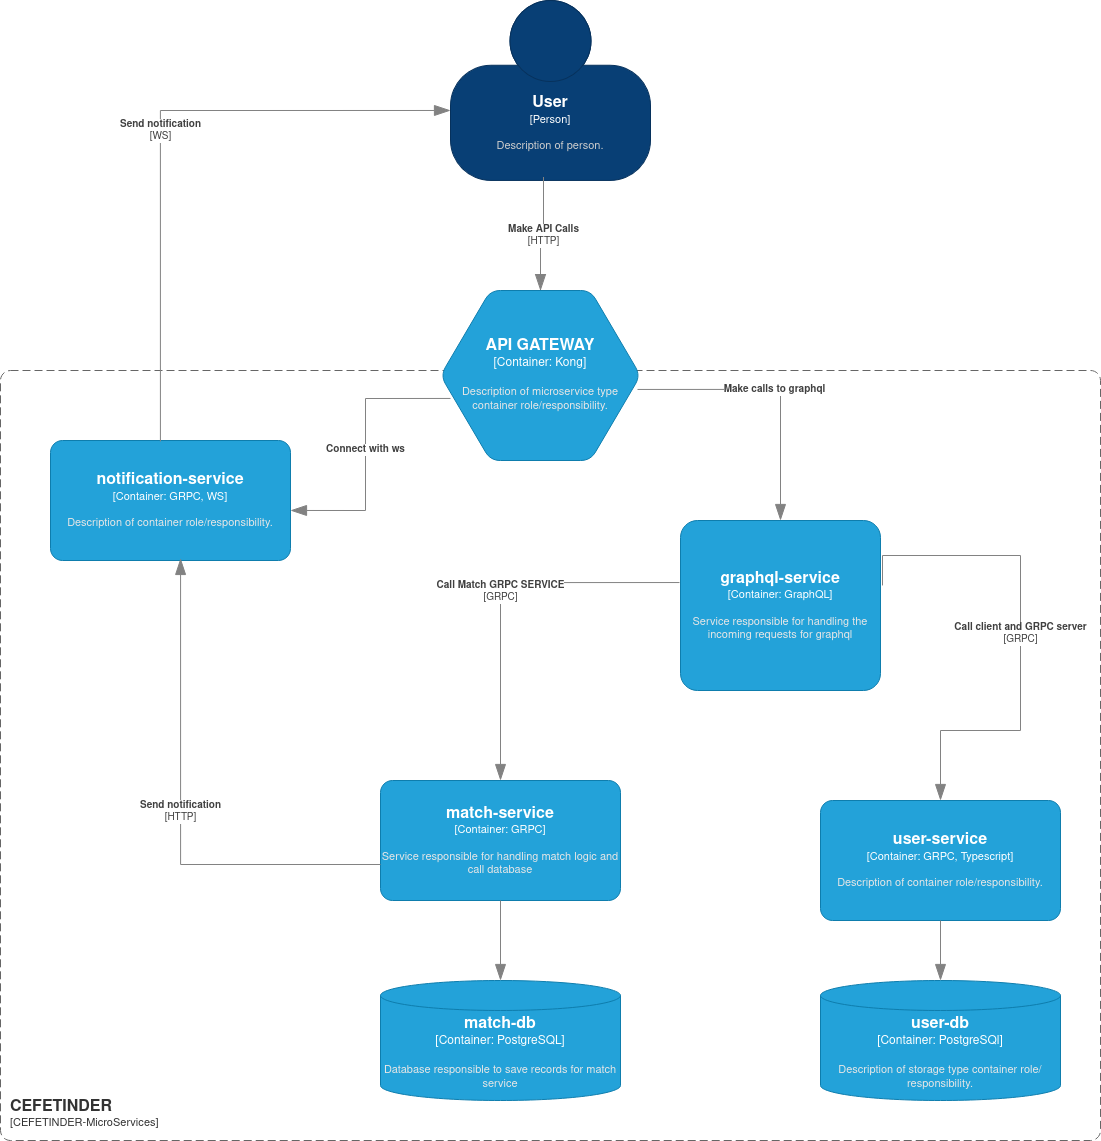

The diagram above was exported from draw.io. Its source (the exported page's mxGraphModel, read from the mxfile embedded in the PNG):
<mxGraphModel dx="1402" dy="747" grid="1" gridSize="10" guides="1" tooltips="1" connect="1" arrows="1" fold="1" page="1" pageScale="1" pageWidth="1100" pageHeight="1700" math="0" shadow="0">
  <root>
    <mxCell id="0" />
    <mxCell id="1" parent="0" />
    <object placeholders="1" c4Name="User" c4Type="Person" c4Description="Description of person." label="&lt;font style=&quot;font-size: 16px&quot;&gt;&lt;b&gt;%c4Name%&lt;/b&gt;&lt;/font&gt;&lt;div&gt;[%c4Type%]&lt;/div&gt;&lt;br&gt;&lt;div&gt;&lt;font style=&quot;font-size: 11px&quot;&gt;&lt;font color=&quot;#cccccc&quot;&gt;%c4Description%&lt;/font&gt;&lt;/div&gt;" id="dCT1YNS4G6g0K7DHoa1N-1">
      <mxCell style="html=1;fontSize=11;dashed=0;whiteSpace=wrap;fillColor=#083F75;strokeColor=#06315C;fontColor=#ffffff;shape=mxgraph.c4.person2;align=center;metaEdit=1;points=[[0.5,0,0],[1,0.5,0],[1,0.75,0],[0.75,1,0],[0.5,1,0],[0.25,1,0],[0,0.75,0],[0,0.5,0]];resizable=0;" vertex="1" parent="1">
        <mxGeometry x="450" y="80" width="200" height="180" as="geometry" />
      </mxCell>
    </object>
    <object placeholders="1" c4Type="Relationship" c4Technology="HTTP" c4Description="Make API Calls" label="&lt;div style=&quot;text-align: left&quot;&gt;&lt;div style=&quot;text-align: center&quot;&gt;&lt;b&gt;%c4Description%&lt;/b&gt;&lt;/div&gt;&lt;div style=&quot;text-align: center&quot;&gt;[%c4Technology%]&lt;/div&gt;&lt;/div&gt;" id="dCT1YNS4G6g0K7DHoa1N-3">
      <mxCell style="endArrow=blockThin;html=1;fontSize=10;fontColor=#404040;strokeWidth=1;endFill=1;strokeColor=#828282;elbow=vertical;metaEdit=1;endSize=14;startSize=14;jumpStyle=arc;jumpSize=16;rounded=0;edgeStyle=orthogonalEdgeStyle;exitX=0.465;exitY=0.983;exitDx=0;exitDy=0;exitPerimeter=0;entryX=0.5;entryY=0;entryDx=0;entryDy=0;entryPerimeter=0;" edge="1" parent="1" source="dCT1YNS4G6g0K7DHoa1N-1" target="dCT1YNS4G6g0K7DHoa1N-30">
        <mxGeometry width="240" relative="1" as="geometry">
          <mxPoint x="520" y="280" as="sourcePoint" />
          <mxPoint x="530" y="340" as="targetPoint" />
        </mxGeometry>
      </mxCell>
    </object>
    <object placeholders="1" c4Name="CEFETINDER" c4Type="" c4Application="CEFETINDER-MicroServices" label="&lt;font style=&quot;font-size: 16px&quot;&gt;&lt;b&gt;&lt;div style=&quot;text-align: left&quot;&gt;%c4Name%&lt;/div&gt;&lt;/b&gt;&lt;/font&gt;&lt;div style=&quot;text-align: left&quot;&gt;[%c4Application%]&lt;/div&gt;" id="dCT1YNS4G6g0K7DHoa1N-4">
      <mxCell style="rounded=1;fontSize=11;whiteSpace=wrap;html=1;dashed=1;arcSize=20;fillColor=none;strokeColor=#666666;fontColor=#333333;labelBackgroundColor=none;align=left;verticalAlign=bottom;labelBorderColor=none;spacingTop=0;spacing=10;dashPattern=8 4;metaEdit=1;rotatable=0;perimeter=rectanglePerimeter;noLabel=0;labelPadding=0;allowArrows=0;connectable=0;expand=0;recursiveResize=0;editable=1;pointerEvents=0;absoluteArcSize=1;points=[[0.25,0,0],[0.5,0,0],[0.75,0,0],[1,0.25,0],[1,0.5,0],[1,0.75,0],[0.75,1,0],[0.5,1,0],[0.25,1,0],[0,0.75,0],[0,0.5,0],[0,0.25,0]];" vertex="1" parent="1">
        <mxGeometry y="450" width="1100" height="770" as="geometry" />
      </mxCell>
    </object>
    <object placeholders="1" c4Name="graphql-service" c4Type="Container" c4Technology="GraphQL" c4Description="Service responsible for handling the incoming requests for graphql" label="&lt;font style=&quot;font-size: 16px&quot;&gt;&lt;b&gt;%c4Name%&lt;/b&gt;&lt;/font&gt;&lt;div&gt;[%c4Type%:&amp;nbsp;%c4Technology%]&lt;/div&gt;&lt;br&gt;&lt;div&gt;&lt;font style=&quot;font-size: 11px&quot;&gt;&lt;font color=&quot;#E6E6E6&quot;&gt;%c4Description%&lt;/font&gt;&lt;/div&gt;" id="dCT1YNS4G6g0K7DHoa1N-6">
      <mxCell style="shape=label;size=50;whiteSpace=wrap;html=1;fixedSize=1;rounded=1;labelBackgroundColor=none;fillColor=#23A2D9;fontSize=11;fontColor=#ffffff;align=center;strokeColor=#0E7DAD;metaEdit=1;resizable=0;arcSize=10;points=[[0.25,0,0],[0.5,0,0],[0.75,0,0],[1,0.25,0],[1,0.5,0],[1,0.75,0],[0.75,1,0],[0.5,1,0],[0.25,1,0],[0,0.75,0],[0,0.5,0],[0,0.25,0]];" vertex="1" parent="1">
        <mxGeometry x="680" y="600" width="200" height="170" as="geometry" />
      </mxCell>
    </object>
    <object placeholders="1" c4Type="Relationship" c4Technology="GRPC" c4Description="Call Match GRPC SERVICE" label="&lt;div style=&quot;text-align: left&quot;&gt;&lt;div style=&quot;text-align: center&quot;&gt;&lt;b&gt;%c4Description%&lt;/b&gt;&lt;/div&gt;&lt;div style=&quot;text-align: center&quot;&gt;[%c4Technology%]&lt;/div&gt;&lt;/div&gt;" id="dCT1YNS4G6g0K7DHoa1N-9">
      <mxCell style="endArrow=blockThin;html=1;fontSize=10;fontColor=#404040;strokeWidth=1;endFill=1;strokeColor=#828282;elbow=vertical;metaEdit=1;endSize=14;startSize=14;jumpStyle=arc;jumpSize=16;rounded=0;edgeStyle=orthogonalEdgeStyle;entryDx=0;entryDy=0;entryPerimeter=0;exitDx=0;exitDy=0;exitPerimeter=0;entryX=0.5;entryY=0;exitX=-0.005;exitY=0.365;" edge="1" parent="1" source="dCT1YNS4G6g0K7DHoa1N-6" target="dCT1YNS4G6g0K7DHoa1N-10">
        <mxGeometry width="240" relative="1" as="geometry">
          <mxPoint x="450" y="550.01" as="sourcePoint" />
          <mxPoint x="310" y="880" as="targetPoint" />
        </mxGeometry>
      </mxCell>
    </object>
    <object placeholders="1" c4Name="match-service" c4Type="Container" c4Technology="GRPC" c4Description="Service responsible for handling match logic and call database" label="&lt;font style=&quot;font-size: 16px&quot;&gt;&lt;b&gt;%c4Name%&lt;/b&gt;&lt;/font&gt;&lt;div&gt;[%c4Type%: %c4Technology%]&lt;/div&gt;&lt;br&gt;&lt;div&gt;&lt;font style=&quot;font-size: 11px&quot;&gt;&lt;font color=&quot;#E6E6E6&quot;&gt;%c4Description%&lt;/font&gt;&lt;/div&gt;" id="dCT1YNS4G6g0K7DHoa1N-10">
      <mxCell style="rounded=1;whiteSpace=wrap;html=1;fontSize=11;labelBackgroundColor=none;fillColor=#23A2D9;fontColor=#ffffff;align=center;arcSize=10;strokeColor=#0E7DAD;metaEdit=1;resizable=0;points=[[0.25,0,0],[0.5,0,0],[0.75,0,0],[1,0.25,0],[1,0.5,0],[1,0.75,0],[0.75,1,0],[0.5,1,0],[0.25,1,0],[0,0.75,0],[0,0.5,0],[0,0.25,0]];" vertex="1" parent="1">
        <mxGeometry x="380" y="860" width="240" height="120" as="geometry" />
      </mxCell>
    </object>
    <object placeholders="1" c4Name="match-db" c4Type="Container" c4Technology="PostgreSQL" c4Description="Database responsible to save records for match service" label="&lt;font style=&quot;font-size: 16px&quot;&gt;&lt;b&gt;%c4Name%&lt;/b&gt;&lt;/font&gt;&lt;div&gt;[%c4Type%:&amp;nbsp;%c4Technology%]&lt;/div&gt;&lt;br&gt;&lt;div&gt;&lt;font style=&quot;font-size: 11px&quot;&gt;&lt;font color=&quot;#E6E6E6&quot;&gt;%c4Description%&lt;/font&gt;&lt;/div&gt;" id="dCT1YNS4G6g0K7DHoa1N-11">
      <mxCell style="shape=cylinder3;size=15;whiteSpace=wrap;html=1;boundedLbl=1;rounded=0;labelBackgroundColor=none;fillColor=#23A2D9;fontSize=12;fontColor=#ffffff;align=center;strokeColor=#0E7DAD;metaEdit=1;points=[[0.5,0,0],[1,0.25,0],[1,0.5,0],[1,0.75,0],[0.5,1,0],[0,0.75,0],[0,0.5,0],[0,0.25,0]];resizable=0;" vertex="1" parent="1">
        <mxGeometry x="380" y="1060" width="240" height="120" as="geometry" />
      </mxCell>
    </object>
    <mxCell id="dCT1YNS4G6g0K7DHoa1N-12" style="edgeStyle=orthogonalEdgeStyle;rounded=0;orthogonalLoop=1;jettySize=auto;html=1;entryX=0.5;entryY=0;entryDx=0;entryDy=0;entryPerimeter=0;endArrow=blockThin;fontSize=10;fontColor=#404040;strokeWidth=1;endFill=1;strokeColor=#828282;elbow=vertical;metaEdit=1;endSize=14;startSize=14;jumpStyle=arc;jumpSize=16;exitX=0.5;exitY=1;exitDx=0;exitDy=0;exitPerimeter=0;" edge="1" parent="1" source="dCT1YNS4G6g0K7DHoa1N-10" target="dCT1YNS4G6g0K7DHoa1N-11">
      <mxGeometry relative="1" as="geometry" />
    </mxCell>
    <object placeholders="1" c4Name="user-service" c4Type="Container" c4Technology="GRPC, Typescript" c4Description="Description of container role/responsibility." label="&lt;font style=&quot;font-size: 16px&quot;&gt;&lt;b&gt;%c4Name%&lt;/b&gt;&lt;/font&gt;&lt;div&gt;[%c4Type%: %c4Technology%]&lt;/div&gt;&lt;br&gt;&lt;div&gt;&lt;font style=&quot;font-size: 11px&quot;&gt;&lt;font color=&quot;#E6E6E6&quot;&gt;%c4Description%&lt;/font&gt;&lt;/div&gt;" id="dCT1YNS4G6g0K7DHoa1N-13">
      <mxCell style="rounded=1;whiteSpace=wrap;html=1;fontSize=11;labelBackgroundColor=none;fillColor=#23A2D9;fontColor=#ffffff;align=center;arcSize=10;strokeColor=#0E7DAD;metaEdit=1;resizable=0;points=[[0.25,0,0],[0.5,0,0],[0.75,0,0],[1,0.25,0],[1,0.5,0],[1,0.75,0],[0.75,1,0],[0.5,1,0],[0.25,1,0],[0,0.75,0],[0,0.5,0],[0,0.25,0]];" vertex="1" parent="1">
        <mxGeometry x="820" y="880" width="240" height="120" as="geometry" />
      </mxCell>
    </object>
    <object placeholders="1" c4Type="Relationship" c4Technology="GRPC" c4Description="Call client and GRPC server" label="&lt;div style=&quot;text-align: left&quot;&gt;&lt;div style=&quot;text-align: center&quot;&gt;&lt;b&gt;%c4Description%&lt;/b&gt;&lt;/div&gt;&lt;div style=&quot;text-align: center&quot;&gt;[%c4Technology%]&lt;/div&gt;&lt;/div&gt;" id="dCT1YNS4G6g0K7DHoa1N-16">
      <mxCell style="endArrow=blockThin;html=1;fontSize=10;fontColor=#404040;strokeWidth=1;endFill=1;strokeColor=#828282;elbow=vertical;metaEdit=1;endSize=14;startSize=14;jumpStyle=arc;jumpSize=16;rounded=0;edgeStyle=orthogonalEdgeStyle;exitX=1.01;exitY=0.382;exitDx=0;exitDy=0;exitPerimeter=0;" edge="1" parent="1" source="dCT1YNS4G6g0K7DHoa1N-6" target="dCT1YNS4G6g0K7DHoa1N-13">
        <mxGeometry width="240" relative="1" as="geometry">
          <mxPoint x="640" y="560" as="sourcePoint" />
          <mxPoint x="870" y="730" as="targetPoint" />
          <mxPoint as="offset" />
          <Array as="points">
            <mxPoint x="1020" y="635" />
            <mxPoint x="1020" y="810" />
            <mxPoint x="940" y="810" />
          </Array>
        </mxGeometry>
      </mxCell>
    </object>
    <object placeholders="1" c4Name="user-db" c4Type="Container" c4Technology="PostgreSQl" c4Description="Description of storage type container role/responsibility." label="&lt;font style=&quot;font-size: 16px&quot;&gt;&lt;b&gt;%c4Name%&lt;/b&gt;&lt;/font&gt;&lt;div&gt;[%c4Type%:&amp;nbsp;%c4Technology%]&lt;/div&gt;&lt;br&gt;&lt;div&gt;&lt;font style=&quot;font-size: 11px&quot;&gt;&lt;font color=&quot;#E6E6E6&quot;&gt;%c4Description%&lt;/font&gt;&lt;/div&gt;" id="dCT1YNS4G6g0K7DHoa1N-19">
      <mxCell style="shape=cylinder3;size=15;whiteSpace=wrap;html=1;boundedLbl=1;rounded=0;labelBackgroundColor=none;fillColor=#23A2D9;fontSize=12;fontColor=#ffffff;align=center;strokeColor=#0E7DAD;metaEdit=1;points=[[0.5,0,0],[1,0.25,0],[1,0.5,0],[1,0.75,0],[0.5,1,0],[0,0.75,0],[0,0.5,0],[0,0.25,0]];resizable=0;" vertex="1" parent="1">
        <mxGeometry x="820" y="1060" width="240" height="120" as="geometry" />
      </mxCell>
    </object>
    <mxCell id="dCT1YNS4G6g0K7DHoa1N-20" style="edgeStyle=orthogonalEdgeStyle;rounded=0;orthogonalLoop=1;jettySize=auto;html=1;exitX=0.5;exitY=1;exitDx=0;exitDy=0;exitPerimeter=0;entryX=0.5;entryY=0;entryDx=0;entryDy=0;entryPerimeter=0;endArrow=blockThin;fontSize=10;fontColor=#404040;strokeWidth=1;endFill=1;strokeColor=#828282;elbow=vertical;metaEdit=1;endSize=14;startSize=14;jumpStyle=arc;jumpSize=16;" edge="1" parent="1" source="dCT1YNS4G6g0K7DHoa1N-13" target="dCT1YNS4G6g0K7DHoa1N-19">
      <mxGeometry relative="1" as="geometry" />
    </mxCell>
    <object placeholders="1" c4Name="notification-service" c4Type="Container" c4Technology="GRPC, WS" c4Description="Description of container role/responsibility." label="&lt;font style=&quot;font-size: 16px&quot;&gt;&lt;b&gt;%c4Name%&lt;/b&gt;&lt;/font&gt;&lt;div&gt;[%c4Type%: %c4Technology%]&lt;/div&gt;&lt;br&gt;&lt;div&gt;&lt;font style=&quot;font-size: 11px&quot;&gt;&lt;font color=&quot;#E6E6E6&quot;&gt;%c4Description%&lt;/font&gt;&lt;/div&gt;" id="dCT1YNS4G6g0K7DHoa1N-23">
      <mxCell style="rounded=1;whiteSpace=wrap;html=1;fontSize=11;labelBackgroundColor=none;fillColor=#23A2D9;fontColor=#ffffff;align=center;arcSize=10;strokeColor=#0E7DAD;metaEdit=1;resizable=0;points=[[0.25,0,0],[0.5,0,0],[0.75,0,0],[1,0.25,0],[1,0.5,0],[1,0.75,0],[0.75,1,0],[0.5,1,0],[0.25,1,0],[0,0.75,0],[0,0.5,0],[0,0.25,0]];" vertex="1" parent="1">
        <mxGeometry x="50" y="520" width="240" height="120" as="geometry" />
      </mxCell>
    </object>
    <object placeholders="1" c4Type="Relationship" c4Technology="HTTP" c4Description="Send notification" label="&lt;div style=&quot;text-align: left&quot;&gt;&lt;div style=&quot;text-align: center&quot;&gt;&lt;b&gt;%c4Description%&lt;/b&gt;&lt;/div&gt;&lt;div style=&quot;text-align: center&quot;&gt;[%c4Technology%]&lt;/div&gt;&lt;/div&gt;" id="dCT1YNS4G6g0K7DHoa1N-27">
      <mxCell style="endArrow=blockThin;html=1;fontSize=10;fontColor=#404040;strokeWidth=1;endFill=1;strokeColor=#828282;elbow=vertical;metaEdit=1;endSize=14;startSize=14;jumpStyle=arc;jumpSize=16;rounded=0;edgeStyle=orthogonalEdgeStyle;entryX=0.542;entryY=0.983;entryDx=0;entryDy=0;entryPerimeter=0;exitX=0;exitY=0.7;exitDx=0;exitDy=0;exitPerimeter=0;" edge="1" parent="1" source="dCT1YNS4G6g0K7DHoa1N-10" target="dCT1YNS4G6g0K7DHoa1N-23">
        <mxGeometry width="240" relative="1" as="geometry">
          <mxPoint x="170" y="890" as="sourcePoint" />
          <mxPoint x="260" y="800" as="targetPoint" />
        </mxGeometry>
      </mxCell>
    </object>
    <object placeholders="1" c4Type="Relationship" c4Technology="WS" c4Description="Send notification" label="&lt;div style=&quot;text-align: left&quot;&gt;&lt;div style=&quot;text-align: center&quot;&gt;&lt;b&gt;%c4Description%&lt;/b&gt;&lt;/div&gt;&lt;div style=&quot;text-align: center&quot;&gt;[%c4Technology%]&lt;/div&gt;&lt;/div&gt;" id="dCT1YNS4G6g0K7DHoa1N-29">
      <mxCell style="endArrow=blockThin;html=1;fontSize=10;fontColor=#404040;strokeWidth=1;endFill=1;strokeColor=#828282;elbow=vertical;metaEdit=1;endSize=14;startSize=14;jumpStyle=arc;jumpSize=16;rounded=0;edgeStyle=orthogonalEdgeStyle;exitX=0.458;exitY=0.008;exitDx=0;exitDy=0;exitPerimeter=0;entryX=0;entryY=0.611;entryDx=0;entryDy=0;entryPerimeter=0;" edge="1" parent="1" source="dCT1YNS4G6g0K7DHoa1N-23" target="dCT1YNS4G6g0K7DHoa1N-1">
        <mxGeometry width="240" relative="1" as="geometry">
          <mxPoint x="150" y="410" as="sourcePoint" />
          <mxPoint x="390" y="410" as="targetPoint" />
        </mxGeometry>
      </mxCell>
    </object>
    <object placeholders="1" c4Name="API GATEWAY" c4Type="Container" c4Technology="Kong" c4Description="Description of microservice type container role/responsibility." label="&lt;font style=&quot;font-size: 16px&quot;&gt;&lt;b&gt;%c4Name%&lt;/b&gt;&lt;/font&gt;&lt;div&gt;[%c4Type%:&amp;nbsp;%c4Technology%]&lt;/div&gt;&lt;br&gt;&lt;div&gt;&lt;font style=&quot;font-size: 11px&quot;&gt;&lt;font color=&quot;#E6E6E6&quot;&gt;%c4Description%&lt;/font&gt;&lt;/div&gt;" id="dCT1YNS4G6g0K7DHoa1N-30">
      <mxCell style="shape=hexagon;size=50;perimeter=hexagonPerimeter2;whiteSpace=wrap;html=1;fixedSize=1;rounded=1;labelBackgroundColor=none;fillColor=#23A2D9;fontSize=12;fontColor=#ffffff;align=center;strokeColor=#0E7DAD;metaEdit=1;points=[[0.5,0,0],[1,0.25,0],[1,0.5,0],[1,0.75,0],[0.5,1,0],[0,0.75,0],[0,0.5,0],[0,0.25,0]];resizable=0;" vertex="1" parent="1">
        <mxGeometry x="440" y="370" width="200" height="170" as="geometry" />
      </mxCell>
    </object>
    <object placeholders="1" c4Type="Relationship" c4Description="Make calls to graphql" label="&lt;div style=&quot;text-align: left&quot;&gt;&lt;div style=&quot;text-align: center&quot;&gt;&lt;b&gt;%c4Description%&lt;/b&gt;&lt;/div&gt;" id="dCT1YNS4G6g0K7DHoa1N-34">
      <mxCell style="endArrow=blockThin;html=1;fontSize=10;fontColor=#404040;strokeWidth=1;endFill=1;strokeColor=#828282;elbow=vertical;metaEdit=1;endSize=14;startSize=14;jumpStyle=arc;jumpSize=16;rounded=0;edgeStyle=orthogonalEdgeStyle;exitX=0.985;exitY=0.582;exitDx=0;exitDy=0;exitPerimeter=0;entryX=0.5;entryY=0;entryDx=0;entryDy=0;entryPerimeter=0;" edge="1" parent="1" source="dCT1YNS4G6g0K7DHoa1N-30" target="dCT1YNS4G6g0K7DHoa1N-6">
        <mxGeometry width="240" relative="1" as="geometry">
          <mxPoint x="650" y="580" as="sourcePoint" />
          <mxPoint x="890" y="580" as="targetPoint" />
        </mxGeometry>
      </mxCell>
    </object>
    <object placeholders="1" c4Type="Relationship" c4Description="Connect with ws" label="&lt;div style=&quot;text-align: left&quot;&gt;&lt;div style=&quot;text-align: center&quot;&gt;&lt;b&gt;%c4Description%&lt;/b&gt;&lt;/div&gt;" id="dCT1YNS4G6g0K7DHoa1N-35">
      <mxCell style="endArrow=blockThin;html=1;fontSize=10;fontColor=#404040;strokeWidth=1;endFill=1;strokeColor=#828282;elbow=vertical;metaEdit=1;endSize=14;startSize=14;jumpStyle=arc;jumpSize=16;rounded=0;edgeStyle=orthogonalEdgeStyle;exitX=0.05;exitY=0.635;exitDx=0;exitDy=0;exitPerimeter=0;entryX=1;entryY=0.583;entryDx=0;entryDy=0;entryPerimeter=0;" edge="1" parent="1" source="dCT1YNS4G6g0K7DHoa1N-30" target="dCT1YNS4G6g0K7DHoa1N-23">
        <mxGeometry width="240" relative="1" as="geometry">
          <mxPoint x="310" y="550" as="sourcePoint" />
          <mxPoint x="550" y="550" as="targetPoint" />
        </mxGeometry>
      </mxCell>
    </object>
  </root>
</mxGraphModel>